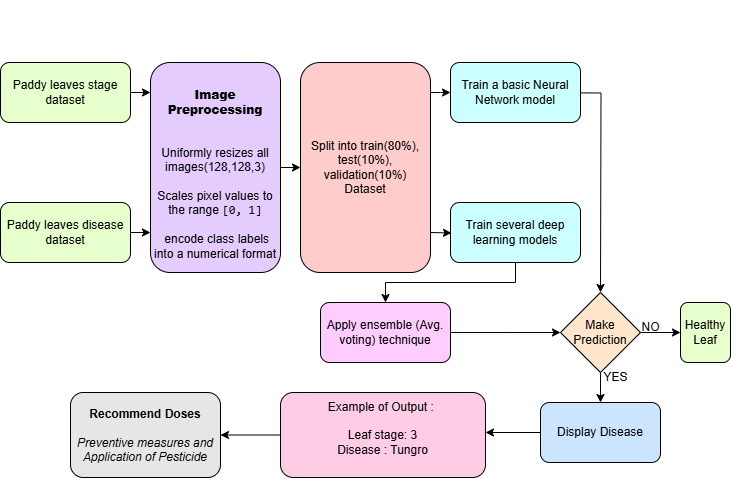

The diagram above was exported from draw.io. Its source (the exported page's mxGraphModel, read from the mxfile embedded in the PNG):
<mxGraphModel dx="1281" dy="1662" grid="1" gridSize="10" guides="1" tooltips="1" connect="1" arrows="1" fold="1" page="1" pageScale="1" pageWidth="850" pageHeight="1100" math="0" shadow="0">
  <root>
    <mxCell id="0" />
    <mxCell id="1" parent="0" />
    <mxCell id="c5zclx6f9chY2EBQwm8J-30" value="" style="edgeStyle=orthogonalEdgeStyle;rounded=0;orthogonalLoop=1;jettySize=auto;html=1;" parent="1" source="c5zclx6f9chY2EBQwm8J-1" target="c5zclx6f9chY2EBQwm8J-4" edge="1">
      <mxGeometry relative="1" as="geometry">
        <Array as="points">
          <mxPoint x="170" y="90" />
          <mxPoint x="170" y="110" />
        </Array>
      </mxGeometry>
    </mxCell>
    <mxCell id="c5zclx6f9chY2EBQwm8J-1" value="Paddy leaves stage dataset" style="rounded=1;whiteSpace=wrap;html=1;fillColor=#E6FFCC;" parent="1" vertex="1">
      <mxGeometry x="40" y="60" width="130" height="60" as="geometry" />
    </mxCell>
    <mxCell id="c5zclx6f9chY2EBQwm8J-7" value="" style="edgeStyle=orthogonalEdgeStyle;rounded=0;orthogonalLoop=1;jettySize=auto;html=1;" parent="1" source="c5zclx6f9chY2EBQwm8J-4" target="c5zclx6f9chY2EBQwm8J-6" edge="1">
      <mxGeometry relative="1" as="geometry">
        <Array as="points">
          <mxPoint x="340" y="90" />
          <mxPoint x="340" y="90" />
        </Array>
      </mxGeometry>
    </mxCell>
    <mxCell id="c5zclx6f9chY2EBQwm8J-4" value="&lt;div&gt;&lt;br&gt;&lt;/div&gt;&lt;div&gt;&lt;br&gt;&lt;/div&gt;&lt;div&gt;&lt;br&gt;&lt;/div&gt;&lt;div&gt;&lt;br&gt;&lt;/div&gt;&lt;b&gt;&lt;div&gt;&lt;b&gt;&lt;br&gt;&lt;/b&gt;&lt;/div&gt;&lt;div&gt;&lt;b&gt;&lt;br&gt;&lt;/b&gt;&lt;/div&gt;&lt;div&gt;&lt;b style=&quot;background-color: transparent; color: light-dark(rgb(0, 0, 0), rgb(255, 255, 255));&quot;&gt;Image Preprocessing&lt;/b&gt;&lt;/div&gt;&lt;/b&gt;&lt;div&gt;&lt;div&gt;&lt;br&gt;&lt;/div&gt;&lt;div&gt;&lt;br&gt;&lt;/div&gt;&lt;div&gt;Uniformly resizes all images(128,128,3)&lt;/div&gt;&lt;div&gt;&lt;br&gt;&lt;/div&gt;&lt;div&gt;Scales pixel values to the range &lt;code&gt;[0, 1]&lt;/code&gt;&lt;/div&gt;&lt;div&gt;&lt;br&gt;&lt;/div&gt;&lt;div&gt;&amp;nbsp;encode class labels into a numerical format &lt;/div&gt;&lt;div&gt;&lt;br&gt;&lt;/div&gt;&lt;div&gt;&lt;br&gt;&lt;/div&gt;&lt;div&gt;&lt;br&gt;&lt;/div&gt;&lt;div&gt;&lt;br&gt;&lt;/div&gt;&lt;div&gt;&lt;br&gt;&lt;/div&gt;&lt;/div&gt;" style="rounded=1;whiteSpace=wrap;html=1;fillColor=#E5CCFF;" parent="1" vertex="1">
      <mxGeometry x="190" y="60" width="130" height="210" as="geometry" />
    </mxCell>
    <mxCell id="c5zclx6f9chY2EBQwm8J-9" value="" style="edgeStyle=orthogonalEdgeStyle;rounded=0;orthogonalLoop=1;jettySize=auto;html=1;" parent="1" source="c5zclx6f9chY2EBQwm8J-6" target="c5zclx6f9chY2EBQwm8J-8" edge="1">
      <mxGeometry relative="1" as="geometry">
        <Array as="points">
          <mxPoint x="480" y="90" />
          <mxPoint x="480" y="90" />
        </Array>
      </mxGeometry>
    </mxCell>
    <mxCell id="c5zclx6f9chY2EBQwm8J-6" value="Split into train(80%), test(10%), validation(10%)&lt;div&gt;Dataset&lt;/div&gt;" style="rounded=1;whiteSpace=wrap;html=1;fillColor=#FFCCCC;" parent="1" vertex="1">
      <mxGeometry x="340" y="60" width="130" height="210" as="geometry" />
    </mxCell>
    <mxCell id="c5zclx6f9chY2EBQwm8J-36" value="" style="edgeStyle=orthogonalEdgeStyle;rounded=0;orthogonalLoop=1;jettySize=auto;html=1;" parent="1" edge="1">
      <mxGeometry relative="1" as="geometry">
        <mxPoint x="550" y="90" as="sourcePoint" />
        <mxPoint x="640" y="290" as="targetPoint" />
      </mxGeometry>
    </mxCell>
    <mxCell id="c5zclx6f9chY2EBQwm8J-8" value="Train a basic Neural Network model" style="rounded=1;whiteSpace=wrap;html=1;fillColor=#CCFFFF;" parent="1" vertex="1">
      <mxGeometry x="490" y="60" width="130" height="60" as="geometry" />
    </mxCell>
    <mxCell id="c5zclx6f9chY2EBQwm8J-18" value="" style="edgeStyle=orthogonalEdgeStyle;rounded=0;orthogonalLoop=1;jettySize=auto;html=1;" parent="1" source="c5zclx6f9chY2EBQwm8J-10" edge="1">
      <mxGeometry relative="1" as="geometry">
        <mxPoint x="190" y="230" as="targetPoint" />
      </mxGeometry>
    </mxCell>
    <mxCell id="c5zclx6f9chY2EBQwm8J-10" value="Paddy leaves disease dataset" style="rounded=1;whiteSpace=wrap;html=1;fillColor=#E6FFCC;" parent="1" vertex="1">
      <mxGeometry x="40" y="200" width="130" height="60" as="geometry" />
    </mxCell>
    <mxCell id="c5zclx6f9chY2EBQwm8J-19" value="" style="edgeStyle=orthogonalEdgeStyle;rounded=0;orthogonalLoop=1;jettySize=auto;html=1;" parent="1" target="c5zclx6f9chY2EBQwm8J-16" edge="1">
      <mxGeometry relative="1" as="geometry">
        <mxPoint x="470" y="230" as="sourcePoint" />
      </mxGeometry>
    </mxCell>
    <mxCell id="c5zclx6f9chY2EBQwm8J-24" value="" style="edgeStyle=orthogonalEdgeStyle;rounded=0;orthogonalLoop=1;jettySize=auto;html=1;" parent="1" source="c5zclx6f9chY2EBQwm8J-16" target="c5zclx6f9chY2EBQwm8J-23" edge="1">
      <mxGeometry relative="1" as="geometry" />
    </mxCell>
    <mxCell id="c5zclx6f9chY2EBQwm8J-16" value="Train several deep learning models" style="rounded=1;whiteSpace=wrap;html=1;fillColor=#CCFFFF;" parent="1" vertex="1">
      <mxGeometry x="490" y="200" width="130" height="60" as="geometry" />
    </mxCell>
    <mxCell id="c5zclx6f9chY2EBQwm8J-45" value="" style="edgeStyle=orthogonalEdgeStyle;rounded=0;orthogonalLoop=1;jettySize=auto;html=1;" parent="1" source="c5zclx6f9chY2EBQwm8J-23" edge="1">
      <mxGeometry relative="1" as="geometry">
        <mxPoint x="600" y="330" as="targetPoint" />
      </mxGeometry>
    </mxCell>
    <mxCell id="c5zclx6f9chY2EBQwm8J-23" value="Apply ensemble (Avg. voting) technique" style="rounded=1;whiteSpace=wrap;html=1;fillColor=#FFCCFF;" parent="1" vertex="1">
      <mxGeometry x="360" y="300" width="130" height="60" as="geometry" />
    </mxCell>
    <mxCell id="c5zclx6f9chY2EBQwm8J-63" value="" style="edgeStyle=orthogonalEdgeStyle;rounded=0;orthogonalLoop=1;jettySize=auto;html=1;" parent="1" source="c5zclx6f9chY2EBQwm8J-39" target="c5zclx6f9chY2EBQwm8J-61" edge="1">
      <mxGeometry relative="1" as="geometry">
        <Array as="points">
          <mxPoint x="240" y="430" />
          <mxPoint x="240" y="430" />
        </Array>
      </mxGeometry>
    </mxCell>
    <mxCell id="c5zclx6f9chY2EBQwm8J-39" value="Example of Output :&amp;nbsp;&lt;div&gt;&lt;br&gt;&lt;/div&gt;&lt;div&gt;Leaf stage: 3&lt;/div&gt;&lt;div&gt;Disease : Tungro&lt;/div&gt;&lt;div&gt;&lt;br&gt;&lt;/div&gt;" style="rounded=1;whiteSpace=wrap;html=1;fillColor=#FFCCE6;" parent="1" vertex="1">
      <mxGeometry x="320" y="390" width="205" height="85" as="geometry" />
    </mxCell>
    <mxCell id="c5zclx6f9chY2EBQwm8J-52" value="" style="edgeStyle=orthogonalEdgeStyle;rounded=0;orthogonalLoop=1;jettySize=auto;html=1;" parent="1" source="c5zclx6f9chY2EBQwm8J-48" target="c5zclx6f9chY2EBQwm8J-51" edge="1">
      <mxGeometry relative="1" as="geometry" />
    </mxCell>
    <mxCell id="c5zclx6f9chY2EBQwm8J-59" value="" style="edgeStyle=orthogonalEdgeStyle;rounded=0;orthogonalLoop=1;jettySize=auto;html=1;" parent="1" source="c5zclx6f9chY2EBQwm8J-48" target="c5zclx6f9chY2EBQwm8J-58" edge="1">
      <mxGeometry relative="1" as="geometry" />
    </mxCell>
    <mxCell id="c5zclx6f9chY2EBQwm8J-48" value="Make Prediction" style="rhombus;whiteSpace=wrap;html=1;fillColor=#FFE6CC;" parent="1" vertex="1">
      <mxGeometry x="600" y="290" width="80" height="80" as="geometry" />
    </mxCell>
    <mxCell id="c5zclx6f9chY2EBQwm8J-51" value="Healthy Leaf" style="rounded=1;whiteSpace=wrap;html=1;fillColor=#E6FFCC;" parent="1" vertex="1">
      <mxGeometry x="720" y="300" width="50" height="60" as="geometry" />
    </mxCell>
    <mxCell id="c5zclx6f9chY2EBQwm8J-53" value="NO" style="text;html=1;align=center;verticalAlign=middle;resizable=0;points=[];autosize=1;strokeColor=none;fillColor=none;" parent="1" vertex="1">
      <mxGeometry x="670" y="310" width="40" height="30" as="geometry" />
    </mxCell>
    <mxCell id="c5zclx6f9chY2EBQwm8J-55" value="YES" style="text;html=1;align=center;verticalAlign=middle;resizable=0;points=[];autosize=1;strokeColor=none;fillColor=none;" parent="1" vertex="1">
      <mxGeometry x="630" y="360" width="50" height="30" as="geometry" />
    </mxCell>
    <mxCell id="c5zclx6f9chY2EBQwm8J-60" value="" style="edgeStyle=orthogonalEdgeStyle;rounded=0;orthogonalLoop=1;jettySize=auto;html=1;" parent="1" source="c5zclx6f9chY2EBQwm8J-58" target="c5zclx6f9chY2EBQwm8J-39" edge="1">
      <mxGeometry relative="1" as="geometry">
        <Array as="points">
          <mxPoint x="520" y="428" />
          <mxPoint x="520" y="428" />
        </Array>
      </mxGeometry>
    </mxCell>
    <mxCell id="c5zclx6f9chY2EBQwm8J-58" value="Display Disease" style="rounded=1;whiteSpace=wrap;html=1;fillColor=#CCE5FF;" parent="1" vertex="1">
      <mxGeometry x="580" y="400" width="120" height="60" as="geometry" />
    </mxCell>
    <mxCell id="c5zclx6f9chY2EBQwm8J-61" value="&lt;b&gt;Recommend Doses&lt;/b&gt;&lt;div&gt;&lt;br&gt;&lt;/div&gt;&lt;div&gt;&lt;i&gt;Preventive measures and Application of Pesticide&lt;/i&gt;&lt;/div&gt;" style="rounded=1;whiteSpace=wrap;html=1;fillColor=#E6E6E6;" parent="1" vertex="1">
      <mxGeometry x="110" y="390" width="150" height="85" as="geometry" />
    </mxCell>
  </root>
</mxGraphModel>